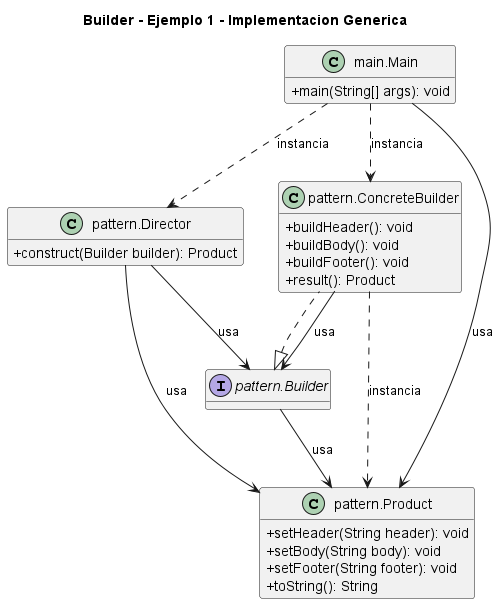

The diagram above was rendered by PlantUML. Its source (embedded in the PNG):
@startuml
title Builder - Ejemplo 1 - Implementacion Generica
skinparam classAttributeIconSize 0
hide empty fields
class "main.Main" as main_Main {
  +main(String[] args): void
}
interface "pattern.Builder" as pattern_Builder {
}
class "pattern.ConcreteBuilder" as pattern_ConcreteBuilder {
  +buildHeader(): void
  +buildBody(): void
  +buildFooter(): void
  +result(): Product
}
class "pattern.Director" as pattern_Director {
  +construct(Builder builder): Product
}
class "pattern.Product" as pattern_Product {
  +setHeader(String header): void
  +setBody(String body): void
  +setFooter(String footer): void
  +toString(): String
}
pattern_Builder <|.. pattern_ConcreteBuilder
main_Main ..> pattern_ConcreteBuilder : instancia
main_Main ..> pattern_Director : instancia
main_Main --> pattern_Product : usa
pattern_Builder --> pattern_Product : usa
pattern_ConcreteBuilder --> pattern_Builder : usa
pattern_ConcreteBuilder ..> pattern_Product : instancia
pattern_Director --> pattern_Builder : usa
pattern_Director --> pattern_Product : usa
@enduml